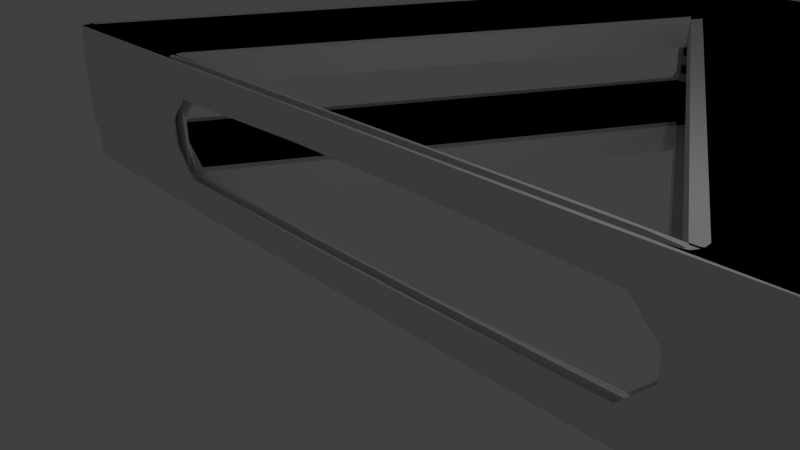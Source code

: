 # Source: idfklookscoolthough.blend  (saved by Blender 2.75.0; exported with 4.5.12 LTS)
import bpy
from mathutils import Matrix  # noqa: F401  (used for matrix-valued properties, if any)

bpy.ops.wm.read_factory_settings(use_empty=True)
scene = bpy.context.scene
scene.name = 'Scene'

# ---- collections
col_collection_1 = bpy.data.collections.new('Collection 1'); scene.collection.children.link(col_collection_1)

# ---- world
world_world = bpy.data.worlds.new('World'); scene.world = world_world
world_world.color = (0.05088, 0.05088, 0.05088)
world_world.use_sun_shadow = False
world_world.sun_shadow_jitter_overblur = 0.0
world_world.cycles.sampling_method = 'MANUAL'
world_world.cycles.sample_map_resolution = 256

# ---- cameras
cam_camera = bpy.data.cameras.new('Camera')
cam_camera.clip_end = 100.0
cam_camera.lens = 35.0
cam_camera.sensor_width = 32.0
cam_camera.sensor_height = 18.0
cam_camera.ortho_scale = 7.314
cam_camera.dof.focus_distance = 0.0

# ---- lights
light_lamp = bpy.data.lights.new('Lamp', 'POINT')
light_lamp.transmission_factor = 0.0
light_lamp.cutoff_distance = 30.0
light_lamp.energy = 100.0
light_lamp.shadow_buffer_clip_start = 1.001
light_lamp.shadow_soft_size = 0.1
light_lamp.shadow_maximum_resolution = 0.006
light_lamp.use_absolute_resolution = True
light_lamp.cycles.use_multiple_importance_sampling = False

# ---- meshes
me_cube_003 = bpy.data.meshes.new('Cube.003')
me_cube_003.from_pydata([(-1.0, -1.0, -1.0), (-1.0, -1.0, 1.0), (-1.0, 1.0, -1.0), (-1.0, 1.0, 1.0), (1.0, -1.0, -1.0), (1.0, -1.0, 1.0), (1.0, 1.0, -1.0), (1.0, 1.0, 1.0), (1.028, 1.786, -1.0), (1.028, 1.786, 1.0), (0.9995, 0.7859, -1.0), (0.9995, 0.7859, 1.0), (0.02839, 105.7, -1.0), (0.02839, 105.7, 1.0), (-0.000482, 104.7, -1.0), (-0.000482, 104.7, 1.0), (-0.02329, 105.7, -1.0), (-0.02329, 105.7, 1.0), (0.005578, 104.7, -1.0), (0.005578, 104.7, 1.0), (-1.023, 1.786, -1.0), (-1.023, 1.786, 1.0), (-0.9944, 0.7859, -1.0), (-0.9944, 0.7859, 1.0)], [], [(1, 3, 2, 0), (3, 7, 6, 2), (7, 5, 4, 6), (5, 1, 0, 4), (0, 2, 6, 4), (5, 7, 3, 1), (9, 11, 10, 8), (11, 15, 14, 10), (15, 13, 12, 14), (13, 9, 8, 12), (8, 10, 14, 12), (13, 15, 11, 9), (17, 19, 18, 16), (19, 23, 22, 18), (23, 21, 20, 22), (21, 17, 16, 20), (16, 18, 22, 20), (21, 23, 19, 17), (9, 5, 4, 8), (11, 7, 5, 9), (8, 4, 6, 10), (1, 21, 20, 0), (21, 1, 3, 23), (22, 2, 0, 20), (17, 13, 12, 16), (19, 15, 13, 17), (16, 12, 14, 18)])
me_cube_003.use_remesh_preserve_volume = False
me_cube_003.use_remesh_preserve_attributes = False
me_cube_003.use_mirror_vertex_groups = False
me_cube_003.update()

# ---- objects
ob_cube = bpy.data.objects.new('Cube', me_cube_003)
ob_lamp = bpy.data.objects.new('Lamp', light_lamp)
ob_camera = bpy.data.objects.new('Camera', cam_camera)

# ---- transforms, parenting, visibility, modifiers, constraints
ob_cube.location = (-0.3651, 0.1159, 0.3628)
ob_cube.scale = (6.0, 0.1, 1.0)
ob_cube.lineart.crease_threshold = 0.0
_m = ob_cube.modifiers.new('Skin', 'SKIN')
ob_lamp.location = (4.076, 1.005, 5.904)
ob_lamp.rotation_euler = (0.6503, 0.05522, 1.866)
ob_lamp.lock_rotations_4d = False
ob_lamp.empty_display_type = 'ARROWS'
ob_lamp.color = (0.0, 0.0, 0.0, 0.0)
ob_lamp.lineart.crease_threshold = 0.0
ob_camera.location = (7.481, -6.508, 5.344)
ob_camera.rotation_euler = (1.109, 0.01082, 0.8149)
ob_camera.lock_rotations_4d = False
ob_camera.empty_display_type = 'ARROWS'
ob_camera.color = (0.0, 0.0, 0.0, 0.0)
ob_camera.display_type = 'WIRE'
ob_camera.lineart.crease_threshold = 0.0

# ---- collection membership
col_collection_1.objects.link(ob_cube)
col_collection_1.objects.link(ob_lamp)
col_collection_1.objects.link(ob_camera)

# ---- scene / render settings (as saved in the file)
scene.camera = ob_camera
scene.frame_start = 1; scene.frame_end = 250; scene.frame_set(1)
scene.render.engine = 'CYCLES'
scene.render.resolution_percentage = 50
scene.render.dither_intensity = 0.0
scene.cycles.use_denoising = False
scene.cycles.samples = 10
scene.cycles.sampling_pattern = 'TABULATED_SOBOL'
scene.cycles.light_sampling_threshold = 0.0
scene.cycles.use_adaptive_sampling = False
scene.cycles.use_light_tree = False
scene.cycles.blur_glossy = 0.0
scene.cycles.pixel_filter_type = 'GAUSSIAN'
scene.cycles.sample_clamp_indirect = 0.0
scene.view_settings.view_transform = 'Standard'
bpy.context.view_layer.update()
